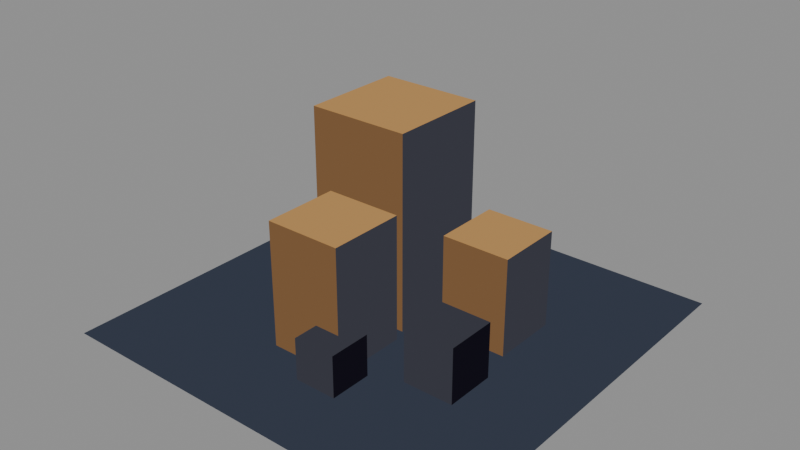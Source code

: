# Source: deposit-rest-s2.blend  (saved by Blender 5.2.44; exported with 4.5.12 LTS)
import bpy
from mathutils import Matrix  # noqa: F401  (used for matrix-valued properties, if any)

bpy.ops.wm.read_factory_settings(use_empty=True)
scene = bpy.context.scene
scene.name = 'Scene'

# ---- materials (node trees are filled in below, after node groups)
mat_pal_floor_1 = bpy.data.materials.new('pal-floor_1')
mat_pal_res_ore_1 = bpy.data.materials.new('pal-res_ore_1')
mat_pal_res_ore_0 = bpy.data.materials.new('pal-res_ore_0')
mat_pal_res_coal = bpy.data.materials.new('pal-res_coal')
mat_pal_ink_0 = bpy.data.materials.new('pal-ink_0')

# ---- material node trees
mat_pal_floor_1.use_nodes = True; mat_pal_floor_1.node_tree.nodes.clear()
_N = mat_pal_floor_1.node_tree.nodes; _L = mat_pal_floor_1.node_tree.links
n0 = _N.new('ShaderNodeOutputMaterial'); n0.name = 'Material Output'; n0.location = (0, 0)
n1 = _N.new('ShaderNodeEmission'); n1.name = 'Emission'; n1.location = (0, 0)
n1.inputs[0].default_value = (0.03689, 0.04519, 0.06848, 1.0)
_L.new(n1.outputs[0], n0.inputs[0])
n0.is_active_output = True
mat_pal_res_ore_1.use_nodes = True; mat_pal_res_ore_1.node_tree.nodes.clear()
_N = mat_pal_res_ore_1.node_tree.nodes; _L = mat_pal_res_ore_1.node_tree.links
n0 = _N.new('ShaderNodeOutputMaterial'); n0.name = 'Material Output'; n0.location = (0, 0)
n1 = _N.new('ShaderNodeEmission'); n1.name = 'Emission'; n1.location = (0, 0)
n1.inputs[0].default_value = (0.4621, 0.2542, 0.09084, 1.0)
_L.new(n1.outputs[0], n0.inputs[0])
n0.is_active_output = True
mat_pal_res_ore_0.use_nodes = True; mat_pal_res_ore_0.node_tree.nodes.clear()
_N = mat_pal_res_ore_0.node_tree.nodes; _L = mat_pal_res_ore_0.node_tree.links
n0 = _N.new('ShaderNodeOutputMaterial'); n0.name = 'Material Output'; n0.location = (0, 0)
n1 = _N.new('ShaderNodeEmission'); n1.name = 'Emission'; n1.location = (0, 0)
n1.inputs[0].default_value = (0.1946, 0.1022, 0.04519, 1.0)
_L.new(n1.outputs[0], n0.inputs[0])
n0.is_active_output = True
mat_pal_res_coal.use_nodes = True; mat_pal_res_coal.node_tree.nodes.clear()
_N = mat_pal_res_coal.node_tree.nodes; _L = mat_pal_res_coal.node_tree.links
n0 = _N.new('ShaderNodeOutputMaterial'); n0.name = 'Material Output'; n0.location = (0, 0)
n1 = _N.new('ShaderNodeEmission'); n1.name = 'Emission'; n1.location = (0, 0)
n1.inputs[0].default_value = (0.04231, 0.04374, 0.05781, 1.0)
_L.new(n1.outputs[0], n0.inputs[0])
n0.is_active_output = True
mat_pal_ink_0.use_nodes = True; mat_pal_ink_0.node_tree.nodes.clear()
_N = mat_pal_ink_0.node_tree.nodes; _L = mat_pal_ink_0.node_tree.links
n0 = _N.new('ShaderNodeOutputMaterial'); n0.name = 'Material Output'; n0.location = (0, 0)
n1 = _N.new('ShaderNodeEmission'); n1.name = 'Emission'; n1.location = (0, 0)
n1.inputs[0].default_value = (0.006995, 0.006049, 0.01161, 1.0)
_L.new(n1.outputs[0], n0.inputs[0])
n0.is_active_output = True

# ---- meshes
me_patch_t = bpy.data.meshes.new('patch-t')
me_patch_t.from_pydata([(-0.7071, -0.7071, 0.0), (0.7071, -0.7071, 0.0), (0.7071, 0.7071, 0.0), (-0.7071, 0.7071, 0.0)], [], [(0, 1, 2, 3)])
me_patch_t.materials.append(mat_pal_floor_1)
me_patch_t.update()
me_c_main_t = bpy.data.meshes.new('c-main-t')
me_c_main_t.from_pydata([(-0.2946, -0.05893, 0.6736), (0.05893, -0.05893, 0.6736), (0.05893, 0.2946, 0.6736), (-0.2946, 0.2946, 0.6736)], [], [(0, 1, 2, 3)])
me_c_main_t.materials.append(mat_pal_res_ore_1)
me_c_main_t.update()
me_c_main_l = bpy.data.meshes.new('c-main-l')
me_c_main_l.from_pydata([(-0.2946, -0.05893, 0.0009623), (0.05893, -0.05893, 0.0009623), (0.05893, -0.05893, 0.6736), (-0.2946, -0.05893, 0.6736)], [], [(0, 1, 2, 3)])
me_c_main_l.materials.append(mat_pal_res_ore_0)
me_c_main_l.update()
me_c_main_r = bpy.data.meshes.new('c-main-r')
me_c_main_r.from_pydata([(0.05893, -0.05893, 0.0009623), (0.05893, 0.2946, 0.0009623), (0.05893, 0.2946, 0.6736), (0.05893, -0.05893, 0.6736)], [], [(0, 1, 2, 3)])
me_c_main_r.materials.append(mat_pal_res_coal)
me_c_main_r.update()
me_c_left_t = bpy.data.meshes.new('c-left-t')
me_c_left_t.from_pydata([(-0.1915, -0.3683, 0.433), (0.07366, -0.3683, 0.433), (0.07366, -0.1031, 0.433), (-0.1915, -0.1031, 0.433)], [], [(0, 1, 2, 3)])
me_c_left_t.materials.append(mat_pal_res_ore_1)
me_c_left_t.update()
me_c_left_l = bpy.data.meshes.new('c-left-l')
me_c_left_l.from_pydata([(-0.1915, -0.3683, 0.0009623), (0.07366, -0.3683, 0.0009623), (0.07366, -0.3683, 0.433), (-0.1915, -0.3683, 0.433)], [], [(0, 1, 2, 3)])
me_c_left_l.materials.append(mat_pal_res_ore_0)
me_c_left_l.update()
me_c_left_r = bpy.data.meshes.new('c-left-r')
me_c_left_r.from_pydata([(0.07366, -0.3683, 0.0009623), (0.07366, -0.1031, 0.0009623), (0.07366, -0.1031, 0.433), (0.07366, -0.3683, 0.433)], [], [(0, 1, 2, 3)])
me_c_left_r.materials.append(mat_pal_res_coal)
me_c_left_r.update()
me_c_right_t = bpy.data.meshes.new('c-right-t')
me_c_right_t.from_pydata([(0.1473, 0.02946, 0.3368), (0.383, 0.02946, 0.3368), (0.383, 0.2652, 0.3368), (0.1473, 0.2652, 0.3368)], [], [(0, 3, 2, 1)])
me_c_right_t.materials.append(mat_pal_res_ore_1)
me_c_right_t.update()
me_c_right_l = bpy.data.meshes.new('c-right-l')
me_c_right_l.from_pydata([(0.1473, 0.02946, 0.0009623), (0.383, 0.02946, 0.0009623), (0.383, 0.02946, 0.3368), (0.1473, 0.02946, 0.3368)], [], [(0, 3, 2, 1)])
me_c_right_l.materials.append(mat_pal_res_ore_0)
me_c_right_l.update()
me_c_right_r = bpy.data.meshes.new('c-right-r')
me_c_right_r.from_pydata([(0.383, 0.02946, 0.0009623), (0.383, 0.2652, 0.0009623), (0.383, 0.2652, 0.3368), (0.383, 0.02946, 0.3368)], [], [(0, 1, 2, 3)])
me_c_right_r.materials.append(mat_pal_res_coal)
me_c_right_r.update()
me_k_a_t = bpy.data.meshes.new('k-a-t')
me_k_a_t.from_pydata([(0.2357, -0.2652, 0.1925), (0.4125, -0.2652, 0.1925), (0.4125, -0.08839, 0.1925), (0.2357, -0.08839, 0.1925)], [], [(0, 1, 2, 3)])
me_k_a_t.materials.append(mat_pal_res_coal)
me_k_a_t.update()
me_k_a_l = bpy.data.meshes.new('k-a-l')
me_k_a_l.from_pydata([(0.2357, -0.2652, 0.0), (0.4125, -0.2652, 0.0), (0.4125, -0.2652, 0.1925), (0.2357, -0.2652, 0.1925)], [], [(0, 1, 2, 3)])
me_k_a_l.materials.append(mat_pal_res_coal)
me_k_a_l.update()
me_k_a_r = bpy.data.meshes.new('k-a-r')
me_k_a_r.from_pydata([(0.4125, -0.2652, 0.0), (0.4125, -0.08839, 0.0), (0.4125, -0.08839, 0.1925), (0.4125, -0.2652, 0.1925)], [], [(0, 3, 2, 1)])
me_k_a_r.materials.append(mat_pal_ink_0)
me_k_a_r.update()
me_k_b_t = bpy.data.meshes.new('k-b-t')
me_k_b_t.from_pydata([(-0.4272, -0.07366, 0.1443), (-0.2799, -0.07366, 0.1443), (-0.2799, 0.07366, 0.1443), (-0.4272, 0.07366, 0.1443)], [], [(0, 1, 2, 3)])
me_k_b_t.materials.append(mat_pal_res_coal)
me_k_b_t.update()
me_k_b_l = bpy.data.meshes.new('k-b-l')
me_k_b_l.from_pydata([(-0.4272, -0.07366, 0.0), (-0.2799, -0.07366, 0.0), (-0.2799, -0.07366, 0.1443), (-0.4272, -0.07366, 0.1443)], [], [(0, 1, 2, 3)])
me_k_b_l.materials.append(mat_pal_res_coal)
me_k_b_l.update()
me_k_b_r = bpy.data.meshes.new('k-b-r')
me_k_b_r.from_pydata([(-0.2799, -0.07366, 0.0), (-0.2799, 0.07366, 0.0), (-0.2799, 0.07366, 0.1443), (-0.2799, -0.07366, 0.1443)], [], [(0, 1, 2, 3)])
me_k_b_r.materials.append(mat_pal_ink_0)
me_k_b_r.update()
me_c_back_t = bpy.data.meshes.new('c-back-t')
me_c_back_t.from_pydata([(-0.5303, 0.2357, 0.433), (-0.2946, 0.2357, 0.433), (-0.2946, 0.4714, 0.433), (-0.5303, 0.4714, 0.433)], [], [(0, 3, 2, 1)])
me_c_back_t.materials.append(mat_pal_res_ore_1)
me_c_back_t.update()
me_c_back_l = bpy.data.meshes.new('c-back-l')
me_c_back_l.from_pydata([(-0.5303, 0.2357, 0.0009623), (-0.2946, 0.2357, 0.0009623), (-0.2946, 0.2357, 0.433), (-0.5303, 0.2357, 0.433)], [], [(0, 3, 2, 1)])
me_c_back_l.materials.append(mat_pal_res_ore_0)
me_c_back_l.update()
me_c_back_r = bpy.data.meshes.new('c-back-r')
me_c_back_r.from_pydata([(-0.2946, 0.2357, 0.0009623), (-0.2946, 0.4714, 0.0009623), (-0.2946, 0.4714, 0.433), (-0.2946, 0.2357, 0.433)], [], [(0, 1, 2, 3)])
me_c_back_r.materials.append(mat_pal_res_coal)
me_c_back_r.update()
me_k_c_t = bpy.data.meshes.new('k-c-t')
me_k_c_t.from_pydata([(-0.01473, -0.4567, 0.1443), (0.1326, -0.4567, 0.1443), (0.1326, -0.3094, 0.1443), (-0.01473, -0.3094, 0.1443)], [], [(0, 1, 2, 3)])
me_k_c_t.materials.append(mat_pal_res_coal)
me_k_c_t.update()
me_k_c_l = bpy.data.meshes.new('k-c-l')
me_k_c_l.from_pydata([(-0.01473, -0.4567, 0.0), (0.1326, -0.4567, 0.0), (0.1326, -0.4567, 0.1443), (-0.01473, -0.4567, 0.1443)], [], [(0, 1, 2, 3)])
me_k_c_l.materials.append(mat_pal_res_coal)
me_k_c_l.update()
me_k_c_r = bpy.data.meshes.new('k-c-r')
me_k_c_r.from_pydata([(0.1326, -0.4567, 0.0), (0.1326, -0.3094, 0.0), (0.1326, -0.3094, 0.1443), (0.1326, -0.4567, 0.1443)], [], [(0, 1, 2, 3)])
me_k_c_r.materials.append(mat_pal_ink_0)
me_k_c_r.update()

# ---- objects
ob_patch_t = bpy.data.objects.new('patch-t', me_patch_t)
ob_c_main_t = bpy.data.objects.new('c-main-t', me_c_main_t)
ob_c_main_l = bpy.data.objects.new('c-main-l', me_c_main_l)
ob_c_main_r = bpy.data.objects.new('c-main-r', me_c_main_r)
ob_c_left_t = bpy.data.objects.new('c-left-t', me_c_left_t)
ob_c_left_l = bpy.data.objects.new('c-left-l', me_c_left_l)
ob_c_left_r = bpy.data.objects.new('c-left-r', me_c_left_r)
ob_c_right_t = bpy.data.objects.new('c-right-t', me_c_right_t)
ob_c_right_l = bpy.data.objects.new('c-right-l', me_c_right_l)
ob_c_right_r = bpy.data.objects.new('c-right-r', me_c_right_r)
ob_k_a_t = bpy.data.objects.new('k-a-t', me_k_a_t)
ob_k_a_l = bpy.data.objects.new('k-a-l', me_k_a_l)
ob_k_a_r = bpy.data.objects.new('k-a-r', me_k_a_r)
ob_k_b_t = bpy.data.objects.new('k-b-t', me_k_b_t)
ob_k_b_l = bpy.data.objects.new('k-b-l', me_k_b_l)
ob_k_b_r = bpy.data.objects.new('k-b-r', me_k_b_r)
ob_c_back_t = bpy.data.objects.new('c-back-t', me_c_back_t)
ob_c_back_l = bpy.data.objects.new('c-back-l', me_c_back_l)
ob_c_back_r = bpy.data.objects.new('c-back-r', me_c_back_r)
ob_k_c_t = bpy.data.objects.new('k-c-t', me_k_c_t)
ob_k_c_l = bpy.data.objects.new('k-c-l', me_k_c_l)
ob_k_c_r = bpy.data.objects.new('k-c-r', me_k_c_r)

# ---- transforms, parenting, visibility, modifiers, constraints
ob_patch_t.location = (0.0, 0.0, 0.0)
ob_c_main_t.location = (0.0, 0.0, 0.0)
ob_c_main_l.location = (0.0, 0.0, 0.0)
ob_c_main_r.location = (0.0, 0.0, 0.0)
ob_c_left_t.location = (0.0, 0.0, 0.0)
ob_c_left_l.location = (0.0, 0.0, 0.0)
ob_c_left_r.location = (0.0, 0.0, 0.0)
ob_c_right_t.location = (0.0, 0.0, 0.0)
ob_c_right_l.location = (0.0, 0.0, 0.0)
ob_c_right_r.location = (0.0, 0.0, 0.0)
ob_k_a_t.location = (0.0, 0.0, 0.0)
ob_k_a_l.location = (0.0, 0.0, 0.0)
ob_k_a_r.location = (0.0, 0.0, 0.0)
ob_k_b_t.location = (0.0, 0.0, 0.0)
ob_k_b_l.location = (0.0, 0.0, 0.0)
ob_k_b_r.location = (0.0, 0.0, 0.0)
ob_c_back_t.location = (0.0, 0.0, 0.0)
ob_c_back_l.location = (0.0, 0.0, 0.0)
ob_c_back_r.location = (0.0, 0.0, 0.0)
ob_k_c_t.location = (0.0, 0.0, 0.0)
ob_k_c_l.location = (0.0, 0.0, 0.0)
ob_k_c_r.location = (0.0, 0.0, 0.0)

# ---- collection membership
scene.collection.objects.link(ob_patch_t)
scene.collection.objects.link(ob_c_main_t)
scene.collection.objects.link(ob_c_main_l)
scene.collection.objects.link(ob_c_main_r)
scene.collection.objects.link(ob_c_left_t)
scene.collection.objects.link(ob_c_left_l)
scene.collection.objects.link(ob_c_left_r)
scene.collection.objects.link(ob_c_right_t)
scene.collection.objects.link(ob_c_right_l)
scene.collection.objects.link(ob_c_right_r)
scene.collection.objects.link(ob_k_a_t)
scene.collection.objects.link(ob_k_a_l)
scene.collection.objects.link(ob_k_a_r)
scene.collection.objects.link(ob_k_b_t)
scene.collection.objects.link(ob_k_b_l)
scene.collection.objects.link(ob_k_b_r)
scene.collection.objects.link(ob_c_back_t)
scene.collection.objects.link(ob_c_back_l)
scene.collection.objects.link(ob_c_back_r)
scene.collection.objects.link(ob_k_c_t)
scene.collection.objects.link(ob_k_c_l)
scene.collection.objects.link(ob_k_c_r)

# ---- scene / render settings (as saved in the file)
scene.frame_start = 1; scene.frame_end = 250; scene.frame_set(1)
scene.render.engine = 'BLENDER_EEVEE_NEXT'
scene.render.bake_bias = 0.0
scene.render.bake_samples = 0
scene.render.compositor_device = 'GPU'
scene.eevee.use_volume_custom_range = False
scene.eevee.fast_gi_thickness_near = 0.1
scene.eevee.fast_gi_thickness_far = 0.0
scene.eevee.ray_tracing_options.screen_trace_thickness = 0.1
bpy.context.view_layer.update()

# ---- added for rendering (the .blend has no active camera and no usable light): camera, sun + grey world if the file has none
cam_auto = bpy.data.cameras.new('AutoCamera')
cam_auto.lens = 50.0
cam_auto.sensor_width = 36.0
cam_auto.clip_end = 1000.0
ob_auto_camera = bpy.data.objects.new('AutoCamera', cam_auto)
scene.collection.objects.link(ob_auto_camera)
ob_auto_camera.location = (1.95258, -2.34309, 1.89885)
ob_auto_camera.rotation_euler = (1.09748, -7.21219e-08, 0.694738)
scene.camera = ob_auto_camera
light_auto_sun = bpy.data.lights.new('AutoSun', 'SUN')
light_auto_sun.energy = 3.0
light_auto_sun.angle = 0.0523599
ob_auto_sun = bpy.data.objects.new('AutoSun', light_auto_sun)
scene.collection.objects.link(ob_auto_sun)
ob_auto_sun.rotation_euler = (0.872665, 0.174533, 0.523599)
if scene.world is None:
    world_auto = bpy.data.worlds.new('AutoWorld')
    world_auto.color = (0.3, 0.3, 0.3)
    scene.world = world_auto
bpy.context.view_layer.update()

